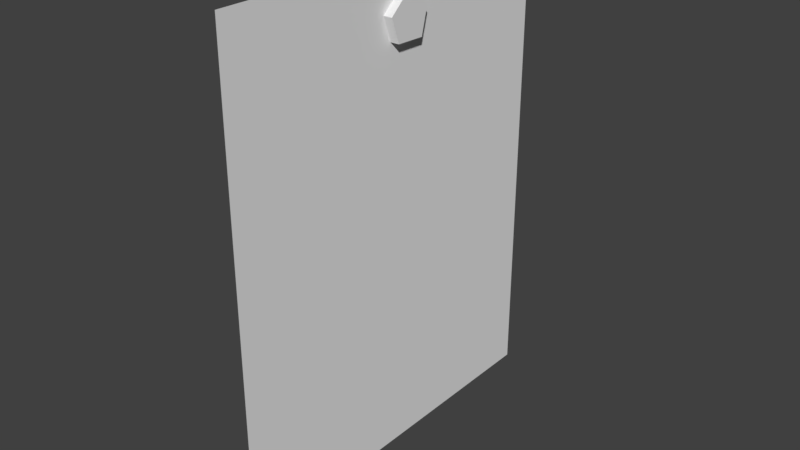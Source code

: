 # Source: note_in_here.blend  (saved by Blender 2.78.0; exported with 4.5.12 LTS)
import bpy
from mathutils import Matrix  # noqa: F401  (used for matrix-valued properties, if any)

bpy.ops.wm.read_factory_settings(use_empty=True)
scene = bpy.context.scene
scene.name = 'Scene'

# ---- collections
col_collection_1 = bpy.data.collections.new('Collection 1'); scene.collection.children.link(col_collection_1)

# ---- world
world_world = bpy.data.worlds.new('World'); scene.world = world_world
world_world.color = (0.05088, 0.05088, 0.05088)
world_world.use_sun_shadow = False
world_world.sun_shadow_jitter_overblur = 0.0
world_world.cycles.sampling_method = 'MANUAL'

# ---- meshes
me_plane = bpy.data.meshes.new('Plane')
me_plane.from_pydata([(0.01117, -0.3191, 0.7057), (0.01117, -0.3191, -0.1117), (0.01117, 0.3375, 0.7057), (0.01117, 0.3375, -0.1117), (0.01117, -0.002513, 0.5885), (0.01117, 0.0489, 0.5871), (0.01117, -0.0174, 0.6301), (0.01117, 0.061, 0.633), (0.01117, 0.0225, 0.6649), (0.02645, -0.002513, 0.5885), (0.02645, 0.0489, 0.5871), (0.02645, -0.0174, 0.6301), (0.02645, 0.061, 0.633), (0.02645, 0.0225, 0.6649)], [], [(0, 1, 3, 2), (4, 6, 7, 5), (6, 8, 7), (9, 10, 12, 11), (11, 12, 13), (5, 7, 12, 10), (4, 5, 10, 9), (7, 8, 13, 12), (6, 4, 9, 11), (8, 6, 11, 13)])
_uv = me_plane.uv_layers.new(name='UVMap')
_uv.uv.foreach_set('vector', [0.637, 0.9946, 0.637, 0.817, 0.8011, 0.817, 0.8011, 0.9946, 0.03826, 0.9816, 0.03826, 0.9816, 0.03826, 0.9816, 0.03826, 0.9816, 0.03826, 0.9816, 0.03826, 0.9816, 0.03826, 0.9816, 0.03826, 0.9816, 0.03826, 0.9816, 0.03826, 0.9816, 0.03826, 0.9816, 0.03826, 0.9816, 0.03826, 0.9816, 0.03826, 0.9816, 0.03826, 0.9816, 0.03826, 0.9816, 0.03826, 0.9816, 0.03826, 0.9816, 0.03826, 0.9816, 0.03826, 0.9816, 0.03826, 0.9816, 0.03826, 0.9816, 0.03826, 0.9816, 0.03826, 0.9816, 0.03826, 0.9816, 0.03826, 0.9816, 0.03826, 0.9816, 0.03826, 0.9816, 0.03826, 0.9816, 0.03826, 0.9816, 0.03826, 0.9816, 0.03826, 0.9816, 0.03826, 0.9816, 0.03826, 0.9816])
me_plane.use_remesh_preserve_volume = False
me_plane.use_remesh_preserve_attributes = False
me_plane.use_mirror_vertex_groups = False
me_plane.update()

# ---- objects
ob_plane = bpy.data.objects.new('Plane', me_plane)

# ---- transforms, parenting, visibility, modifiers, constraints
ob_plane.location = (0.0, 0.0, 0.0)
ob_plane.lineart.crease_threshold = 0.0

# ---- collection membership
col_collection_1.objects.link(ob_plane)

# ---- scene / render settings (as saved in the file)
scene.frame_start = 1; scene.frame_end = 250; scene.frame_set(1)
scene.render.engine = 'BLENDER_EEVEE_NEXT'
scene.render.resolution_percentage = 50
scene.render.dither_intensity = 0.0
scene.cycles.use_denoising = False
scene.cycles.samples = 128
scene.cycles.sampling_pattern = 'TABULATED_SOBOL'
scene.cycles.light_sampling_threshold = 0.0
scene.cycles.use_adaptive_sampling = False
scene.cycles.use_light_tree = False
scene.cycles.blur_glossy = 0.0
scene.cycles.sample_clamp_indirect = 0.0
scene.view_settings.view_transform = 'Standard'
bpy.context.view_layer.update()

# ---- added for rendering (the .blend has no active camera and no usable light): camera, sun
cam_auto = bpy.data.cameras.new('AutoCamera')
cam_auto.lens = 50.0
cam_auto.sensor_width = 36.0
cam_auto.clip_end = 1000.0
ob_auto_camera = bpy.data.objects.new('AutoCamera', cam_auto)
scene.collection.objects.link(ob_auto_camera)
ob_auto_camera.location = (0.988954, -1.15495, 1.07315)
ob_auto_camera.rotation_euler = (1.09748, -7.21219e-08, 0.694738)
scene.camera = ob_auto_camera
light_auto_sun = bpy.data.lights.new('AutoSun', 'SUN')
light_auto_sun.energy = 3.0
light_auto_sun.angle = 0.0523599
ob_auto_sun = bpy.data.objects.new('AutoSun', light_auto_sun)
scene.collection.objects.link(ob_auto_sun)
ob_auto_sun.rotation_euler = (0.872665, 0.174533, 0.523599)
bpy.context.view_layer.update()
